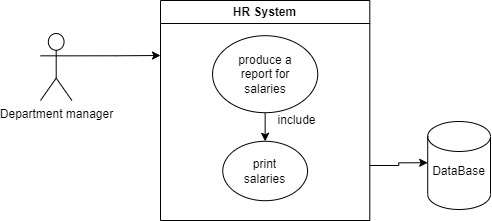

The diagram above was exported from draw.io. Its source (the exported page's mxGraphModel, read from the mxfile embedded in the PNG):
<mxGraphModel dx="925" dy="401" grid="1" gridSize="10" guides="1" tooltips="1" connect="1" arrows="1" fold="1" page="1" pageScale="1" pageWidth="827" pageHeight="1169" math="0" shadow="0">
  <root>
    <mxCell id="0" />
    <mxCell id="1" parent="0" />
    <mxCell id="Gn_83U2Jlv6iLRN3Dula-18" value="" style="group" vertex="1" connectable="0" parent="1">
      <mxGeometry x="60" y="20" width="450" height="220" as="geometry" />
    </mxCell>
    <mxCell id="Gn_83U2Jlv6iLRN3Dula-1" value="Department manager" style="shape=umlActor;verticalLabelPosition=bottom;verticalAlign=top;html=1;outlineConnect=0;" vertex="1" parent="Gn_83U2Jlv6iLRN3Dula-18">
      <mxGeometry y="33" width="31.4" height="67" as="geometry" />
    </mxCell>
    <mxCell id="Gn_83U2Jlv6iLRN3Dula-2" value="HR System&lt;br&gt;" style="swimlane;whiteSpace=wrap;html=1;" vertex="1" parent="Gn_83U2Jlv6iLRN3Dula-18">
      <mxGeometry x="119.99604651162792" width="209.30232558139537" height="220.00000000000003" as="geometry" />
    </mxCell>
    <mxCell id="Gn_83U2Jlv6iLRN3Dula-14" style="edgeStyle=orthogonalEdgeStyle;rounded=0;orthogonalLoop=1;jettySize=auto;html=1;exitX=0.5;exitY=1;exitDx=0;exitDy=0;entryX=0.5;entryY=0;entryDx=0;entryDy=0;" edge="1" parent="Gn_83U2Jlv6iLRN3Dula-2" source="Gn_83U2Jlv6iLRN3Dula-7" target="Gn_83U2Jlv6iLRN3Dula-9">
      <mxGeometry relative="1" as="geometry" />
    </mxCell>
    <mxCell id="Gn_83U2Jlv6iLRN3Dula-7" value="" style="ellipse;whiteSpace=wrap;html=1;" vertex="1" parent="Gn_83U2Jlv6iLRN3Dula-2">
      <mxGeometry x="52.0639534883721" y="35.2" width="105.17441860465117" height="77" as="geometry" />
    </mxCell>
    <mxCell id="Gn_83U2Jlv6iLRN3Dula-9" value="" style="ellipse;whiteSpace=wrap;html=1;" vertex="1" parent="Gn_83U2Jlv6iLRN3Dula-2">
      <mxGeometry x="62.26744186046512" y="140.8" width="84.76744186046513" height="59.400000000000006" as="geometry" />
    </mxCell>
    <mxCell id="Gn_83U2Jlv6iLRN3Dula-15" value="include&lt;br&gt;" style="text;html=1;strokeColor=none;fillColor=none;align=center;verticalAlign=middle;whiteSpace=wrap;rounded=0;" vertex="1" parent="Gn_83U2Jlv6iLRN3Dula-2">
      <mxGeometry x="104.65116279069768" y="103.4" width="62.79069767441861" height="33" as="geometry" />
    </mxCell>
    <mxCell id="Gn_83U2Jlv6iLRN3Dula-17" value="print salaries" style="text;html=1;strokeColor=none;fillColor=none;align=center;verticalAlign=middle;whiteSpace=wrap;rounded=0;" vertex="1" parent="Gn_83U2Jlv6iLRN3Dula-2">
      <mxGeometry x="73.25581395348837" y="154" width="62.79069767441861" height="33" as="geometry" />
    </mxCell>
    <mxCell id="Gn_83U2Jlv6iLRN3Dula-19" value="produce a report for salaries" style="text;html=1;strokeColor=none;fillColor=none;align=center;verticalAlign=middle;whiteSpace=wrap;rounded=0;" vertex="1" parent="Gn_83U2Jlv6iLRN3Dula-2">
      <mxGeometry x="74.65395348837207" y="63.7" width="60" height="20" as="geometry" />
    </mxCell>
    <mxCell id="Gn_83U2Jlv6iLRN3Dula-4" style="edgeStyle=orthogonalEdgeStyle;rounded=0;orthogonalLoop=1;jettySize=auto;html=1;exitX=1;exitY=0.3333333333333333;exitDx=0;exitDy=0;exitPerimeter=0;entryX=0;entryY=0.25;entryDx=0;entryDy=0;" edge="1" parent="Gn_83U2Jlv6iLRN3Dula-18" source="Gn_83U2Jlv6iLRN3Dula-1" target="Gn_83U2Jlv6iLRN3Dula-2">
      <mxGeometry relative="1" as="geometry" />
    </mxCell>
    <mxCell id="Gn_83U2Jlv6iLRN3Dula-5" value="" style="shape=cylinder3;whiteSpace=wrap;html=1;boundedLbl=1;backgroundOutline=1;size=15;" vertex="1" parent="Gn_83U2Jlv6iLRN3Dula-18">
      <mxGeometry x="387.2093023255814" y="121.00000000000001" width="62.79069767441861" height="88" as="geometry" />
    </mxCell>
    <mxCell id="Gn_83U2Jlv6iLRN3Dula-6" value="DataBase&lt;br&gt;" style="text;html=1;strokeColor=none;fillColor=none;align=center;verticalAlign=middle;whiteSpace=wrap;rounded=0;" vertex="1" parent="Gn_83U2Jlv6iLRN3Dula-18">
      <mxGeometry x="387.2093023255814" y="154" width="62.79069767441861" height="33" as="geometry" />
    </mxCell>
    <mxCell id="Gn_83U2Jlv6iLRN3Dula-11" style="edgeStyle=orthogonalEdgeStyle;rounded=0;orthogonalLoop=1;jettySize=auto;html=1;exitX=1;exitY=0.75;exitDx=0;exitDy=0;entryX=0;entryY=0.25;entryDx=0;entryDy=0;" edge="1" parent="Gn_83U2Jlv6iLRN3Dula-18" source="Gn_83U2Jlv6iLRN3Dula-2" target="Gn_83U2Jlv6iLRN3Dula-6">
      <mxGeometry relative="1" as="geometry" />
    </mxCell>
  </root>
</mxGraphModel>